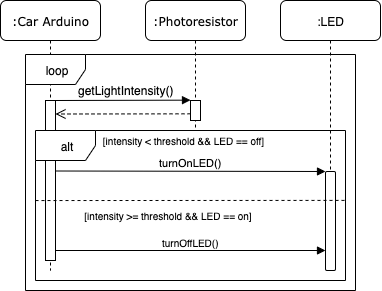

The diagram above was exported from draw.io. Its source (the exported page's mxGraphModel, read from the mxfile embedded in the PNG):
<mxGraphModel dx="534" dy="317" grid="1" gridSize="10" guides="1" tooltips="1" connect="1" arrows="1" fold="1" page="1" pageScale="1" pageWidth="1100" pageHeight="850" background="#ffffff" math="0" shadow="0">
  <root>
    <mxCell id="0" />
    <mxCell id="1" parent="0" />
    <mxCell id="7baba1c4bc27f4b0-2" value=":Photoresistor" style="shape=umlLifeline;perimeter=lifelinePerimeter;whiteSpace=wrap;html=1;container=1;collapsible=0;recursiveResize=0;outlineConnect=0;rounded=1;shadow=0;comic=0;labelBackgroundColor=none;strokeColor=#000000;strokeWidth=1;fillColor=#FFFFFF;fontFamily=Verdana;fontSize=12;fontColor=#000000;align=center;" parent="1" vertex="1">
      <mxGeometry x="180" y="80" width="100" height="130" as="geometry" />
    </mxCell>
    <mxCell id="7baba1c4bc27f4b0-10" value="" style="html=1;points=[];perimeter=orthogonalPerimeter;rounded=0;shadow=0;comic=0;labelBackgroundColor=none;strokeColor=#000000;strokeWidth=1;fillColor=#FFFFFF;fontFamily=Verdana;fontSize=12;fontColor=#000000;align=center;" parent="7baba1c4bc27f4b0-2" vertex="1">
      <mxGeometry x="45" y="100" width="10" height="20" as="geometry" />
    </mxCell>
    <mxCell id="7baba1c4bc27f4b0-8" value=":Car Arduino" style="shape=umlLifeline;perimeter=lifelinePerimeter;whiteSpace=wrap;html=1;container=1;collapsible=0;recursiveResize=0;outlineConnect=0;rounded=1;shadow=0;comic=0;labelBackgroundColor=none;strokeColor=#000000;strokeWidth=1;fillColor=#FFFFFF;fontFamily=Verdana;fontSize=12;fontColor=#000000;align=center;" parent="1" vertex="1">
      <mxGeometry x="35" y="80" width="100" height="270" as="geometry" />
    </mxCell>
    <mxCell id="7baba1c4bc27f4b0-9" value="" style="html=1;points=[];perimeter=orthogonalPerimeter;rounded=0;shadow=0;comic=0;labelBackgroundColor=none;strokeColor=#000000;strokeWidth=1;fillColor=#FFFFFF;fontFamily=Verdana;fontSize=12;fontColor=#000000;align=center;" parent="7baba1c4bc27f4b0-8" vertex="1">
      <mxGeometry x="45" y="100" width="10" height="160" as="geometry" />
    </mxCell>
    <mxCell id="GdCzkCC0utKg0TRpaPAW-17" value=":LED" style="shape=umlLifeline;perimeter=lifelinePerimeter;whiteSpace=wrap;html=1;container=1;collapsible=0;recursiveResize=0;outlineConnect=0;rounded=1;" vertex="1" parent="1">
      <mxGeometry x="315" y="80" width="100" height="270" as="geometry" />
    </mxCell>
    <mxCell id="GdCzkCC0utKg0TRpaPAW-18" value="" style="html=1;points=[];perimeter=orthogonalPerimeter;rounded=1;" vertex="1" parent="GdCzkCC0utKg0TRpaPAW-17">
      <mxGeometry x="45" y="171" width="10" height="99" as="geometry" />
    </mxCell>
    <mxCell id="GdCzkCC0utKg0TRpaPAW-28" value="" style="html=1;verticalAlign=bottom;endArrow=block;entryX=0;entryY=-0.017;entryDx=0;entryDy=0;entryPerimeter=0;" edge="1" parent="1" target="7baba1c4bc27f4b0-10">
      <mxGeometry width="80" relative="1" as="geometry">
        <mxPoint x="90" y="180" as="sourcePoint" />
        <mxPoint x="170" y="180" as="targetPoint" />
      </mxGeometry>
    </mxCell>
    <mxCell id="GdCzkCC0utKg0TRpaPAW-30" value="getLightIntensity()" style="text;html=1;resizable=0;points=[];align=center;verticalAlign=middle;labelBackgroundColor=#ffffff;" vertex="1" connectable="0" parent="GdCzkCC0utKg0TRpaPAW-28">
      <mxGeometry x="-0.3456" relative="1" as="geometry">
        <mxPoint x="26" y="-10" as="offset" />
      </mxGeometry>
    </mxCell>
    <mxCell id="GdCzkCC0utKg0TRpaPAW-33" value="" style="html=1;verticalAlign=bottom;endArrow=open;dashed=1;endSize=8;exitX=0;exitY=0.358;exitDx=0;exitDy=0;exitPerimeter=0;" edge="1" parent="1">
      <mxGeometry relative="1" as="geometry">
        <mxPoint x="225" y="193.31999999999994" as="sourcePoint" />
        <mxPoint x="90" y="193.5" as="targetPoint" />
      </mxGeometry>
    </mxCell>
    <mxCell id="GdCzkCC0utKg0TRpaPAW-34" value="turnOnLED()" style="html=1;verticalAlign=bottom;endArrow=block;" edge="1" parent="1">
      <mxGeometry width="80" relative="1" as="geometry">
        <mxPoint x="90" y="250.5" as="sourcePoint" />
        <mxPoint x="360" y="251" as="targetPoint" />
      </mxGeometry>
    </mxCell>
    <mxCell id="GdCzkCC0utKg0TRpaPAW-36" value="" style="endArrow=none;dashed=1;html=1;exitX=0;exitY=0.467;exitDx=0;exitDy=0;exitPerimeter=0;entryX=0.999;entryY=0.466;entryDx=0;entryDy=0;entryPerimeter=0;" edge="1" parent="1" source="GdCzkCC0utKg0TRpaPAW-35" target="GdCzkCC0utKg0TRpaPAW-35">
      <mxGeometry width="50" height="50" relative="1" as="geometry">
        <mxPoint x="70" y="310" as="sourcePoint" />
        <mxPoint x="120" y="260" as="targetPoint" />
      </mxGeometry>
    </mxCell>
    <mxCell id="GdCzkCC0utKg0TRpaPAW-37" value="[intensity &amp;lt; threshold &amp;amp;&amp;amp; LED == off]" style="text;html=1;strokeColor=none;fillColor=none;align=center;verticalAlign=middle;whiteSpace=wrap;rounded=0;fontSize=10;" vertex="1" parent="1">
      <mxGeometry x="135" y="210" width="165" height="20" as="geometry" />
    </mxCell>
    <mxCell id="GdCzkCC0utKg0TRpaPAW-42" value="[intensity &amp;gt;= threshold &amp;amp;&amp;amp; LED == on]" style="text;html=1;strokeColor=none;fillColor=none;align=center;verticalAlign=middle;whiteSpace=wrap;rounded=0;fontSize=10;" vertex="1" parent="1">
      <mxGeometry x="117.5" y="285" width="170" height="20" as="geometry" />
    </mxCell>
    <mxCell id="GdCzkCC0utKg0TRpaPAW-43" value="turnOffLED()" style="html=1;verticalAlign=bottom;endArrow=block;fontSize=10;entryX=0;entryY=0.798;entryDx=0;entryDy=0;entryPerimeter=0;" edge="1" parent="1" target="GdCzkCC0utKg0TRpaPAW-18">
      <mxGeometry width="80" relative="1" as="geometry">
        <mxPoint x="90" y="330" as="sourcePoint" />
        <mxPoint x="170" y="330" as="targetPoint" />
      </mxGeometry>
    </mxCell>
    <mxCell id="GdCzkCC0utKg0TRpaPAW-35" value="alt" style="shape=umlFrame;whiteSpace=wrap;html=1;rounded=1;" vertex="1" parent="1">
      <mxGeometry x="70" y="210" width="310" height="150" as="geometry" />
    </mxCell>
    <mxCell id="GdCzkCC0utKg0TRpaPAW-29" value="loop" style="shape=umlFrame;whiteSpace=wrap;html=1;rounded=1;" vertex="1" parent="1">
      <mxGeometry x="60" y="134" width="330" height="236" as="geometry" />
    </mxCell>
  </root>
</mxGraphModel>